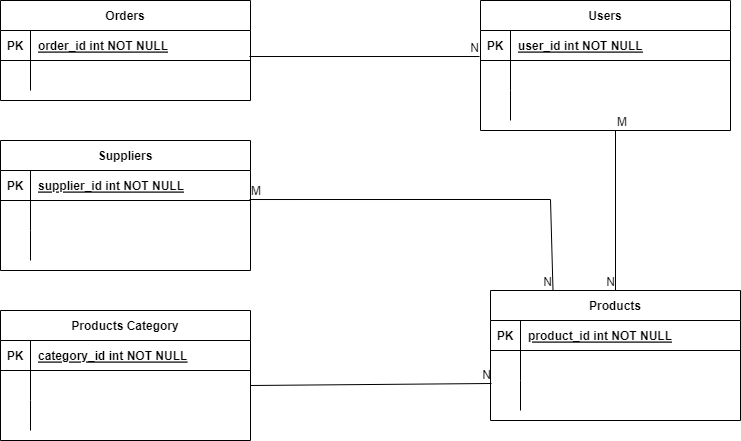

The diagram above was exported from draw.io. Its source (the exported page's mxGraphModel, read from the mxfile embedded in the PNG):
<mxGraphModel dx="868" dy="482" grid="1" gridSize="10" guides="1" tooltips="1" connect="1" arrows="1" fold="1" page="1" pageScale="1" pageWidth="850" pageHeight="1100" math="0" shadow="0" extFonts="Permanent Marker^https://fonts.googleapis.com/css?family=Permanent+Marker">
  <root>
    <mxCell id="0" />
    <mxCell id="1" parent="0" />
    <mxCell id="C-vyLk0tnHw3VtMMgP7b-2" value="Users" style="shape=table;startSize=30;container=1;collapsible=1;childLayout=tableLayout;fixedRows=1;rowLines=0;fontStyle=1;align=center;resizeLast=1;" parent="1" vertex="1">
      <mxGeometry x="520" y="40" width="250" height="130" as="geometry" />
    </mxCell>
    <mxCell id="C-vyLk0tnHw3VtMMgP7b-3" value="" style="shape=partialRectangle;collapsible=0;dropTarget=0;pointerEvents=0;fillColor=none;points=[[0,0.5],[1,0.5]];portConstraint=eastwest;top=0;left=0;right=0;bottom=1;" parent="C-vyLk0tnHw3VtMMgP7b-2" vertex="1">
      <mxGeometry y="30" width="250" height="30" as="geometry" />
    </mxCell>
    <mxCell id="C-vyLk0tnHw3VtMMgP7b-4" value="PK" style="shape=partialRectangle;overflow=hidden;connectable=0;fillColor=none;top=0;left=0;bottom=0;right=0;fontStyle=1;" parent="C-vyLk0tnHw3VtMMgP7b-3" vertex="1">
      <mxGeometry width="30" height="30" as="geometry">
        <mxRectangle width="30" height="30" as="alternateBounds" />
      </mxGeometry>
    </mxCell>
    <mxCell id="C-vyLk0tnHw3VtMMgP7b-5" value="user_id int NOT NULL " style="shape=partialRectangle;overflow=hidden;connectable=0;fillColor=none;top=0;left=0;bottom=0;right=0;align=left;spacingLeft=6;fontStyle=5;" parent="C-vyLk0tnHw3VtMMgP7b-3" vertex="1">
      <mxGeometry x="30" width="220" height="30" as="geometry">
        <mxRectangle width="220" height="30" as="alternateBounds" />
      </mxGeometry>
    </mxCell>
    <mxCell id="C-vyLk0tnHw3VtMMgP7b-6" value="" style="shape=partialRectangle;collapsible=0;dropTarget=0;pointerEvents=0;fillColor=none;points=[[0,0.5],[1,0.5]];portConstraint=eastwest;top=0;left=0;right=0;bottom=0;" parent="C-vyLk0tnHw3VtMMgP7b-2" vertex="1">
      <mxGeometry y="60" width="250" height="30" as="geometry" />
    </mxCell>
    <mxCell id="C-vyLk0tnHw3VtMMgP7b-7" value="" style="shape=partialRectangle;overflow=hidden;connectable=0;fillColor=none;top=0;left=0;bottom=0;right=0;" parent="C-vyLk0tnHw3VtMMgP7b-6" vertex="1">
      <mxGeometry width="30" height="30" as="geometry">
        <mxRectangle width="30" height="30" as="alternateBounds" />
      </mxGeometry>
    </mxCell>
    <mxCell id="C-vyLk0tnHw3VtMMgP7b-8" value="" style="shape=partialRectangle;overflow=hidden;connectable=0;fillColor=none;top=0;left=0;bottom=0;right=0;align=left;spacingLeft=6;" parent="C-vyLk0tnHw3VtMMgP7b-6" vertex="1">
      <mxGeometry x="30" width="220" height="30" as="geometry">
        <mxRectangle width="220" height="30" as="alternateBounds" />
      </mxGeometry>
    </mxCell>
    <mxCell id="C-vyLk0tnHw3VtMMgP7b-9" value="" style="shape=partialRectangle;collapsible=0;dropTarget=0;pointerEvents=0;fillColor=none;points=[[0,0.5],[1,0.5]];portConstraint=eastwest;top=0;left=0;right=0;bottom=0;" parent="C-vyLk0tnHw3VtMMgP7b-2" vertex="1">
      <mxGeometry y="90" width="250" height="30" as="geometry" />
    </mxCell>
    <mxCell id="C-vyLk0tnHw3VtMMgP7b-10" value="" style="shape=partialRectangle;overflow=hidden;connectable=0;fillColor=none;top=0;left=0;bottom=0;right=0;" parent="C-vyLk0tnHw3VtMMgP7b-9" vertex="1">
      <mxGeometry width="30" height="30" as="geometry">
        <mxRectangle width="30" height="30" as="alternateBounds" />
      </mxGeometry>
    </mxCell>
    <mxCell id="C-vyLk0tnHw3VtMMgP7b-11" value="" style="shape=partialRectangle;overflow=hidden;connectable=0;fillColor=none;top=0;left=0;bottom=0;right=0;align=left;spacingLeft=6;" parent="C-vyLk0tnHw3VtMMgP7b-9" vertex="1">
      <mxGeometry x="30" width="220" height="30" as="geometry">
        <mxRectangle width="220" height="30" as="alternateBounds" />
      </mxGeometry>
    </mxCell>
    <mxCell id="C-vyLk0tnHw3VtMMgP7b-13" value="Products" style="shape=table;startSize=30;container=1;collapsible=1;childLayout=tableLayout;fixedRows=1;rowLines=0;fontStyle=1;align=center;resizeLast=1;" parent="1" vertex="1">
      <mxGeometry x="530" y="330" width="250" height="130" as="geometry" />
    </mxCell>
    <mxCell id="C-vyLk0tnHw3VtMMgP7b-14" value="" style="shape=partialRectangle;collapsible=0;dropTarget=0;pointerEvents=0;fillColor=none;points=[[0,0.5],[1,0.5]];portConstraint=eastwest;top=0;left=0;right=0;bottom=1;" parent="C-vyLk0tnHw3VtMMgP7b-13" vertex="1">
      <mxGeometry y="30" width="250" height="30" as="geometry" />
    </mxCell>
    <mxCell id="C-vyLk0tnHw3VtMMgP7b-15" value="PK" style="shape=partialRectangle;overflow=hidden;connectable=0;fillColor=none;top=0;left=0;bottom=0;right=0;fontStyle=1;" parent="C-vyLk0tnHw3VtMMgP7b-14" vertex="1">
      <mxGeometry width="30" height="30" as="geometry">
        <mxRectangle width="30" height="30" as="alternateBounds" />
      </mxGeometry>
    </mxCell>
    <mxCell id="C-vyLk0tnHw3VtMMgP7b-16" value="product_id int NOT NULL " style="shape=partialRectangle;overflow=hidden;connectable=0;fillColor=none;top=0;left=0;bottom=0;right=0;align=left;spacingLeft=6;fontStyle=5;" parent="C-vyLk0tnHw3VtMMgP7b-14" vertex="1">
      <mxGeometry x="30" width="220" height="30" as="geometry">
        <mxRectangle width="220" height="30" as="alternateBounds" />
      </mxGeometry>
    </mxCell>
    <mxCell id="C-vyLk0tnHw3VtMMgP7b-17" value="" style="shape=partialRectangle;collapsible=0;dropTarget=0;pointerEvents=0;fillColor=none;points=[[0,0.5],[1,0.5]];portConstraint=eastwest;top=0;left=0;right=0;bottom=0;" parent="C-vyLk0tnHw3VtMMgP7b-13" vertex="1">
      <mxGeometry y="60" width="250" height="30" as="geometry" />
    </mxCell>
    <mxCell id="C-vyLk0tnHw3VtMMgP7b-18" value="" style="shape=partialRectangle;overflow=hidden;connectable=0;fillColor=none;top=0;left=0;bottom=0;right=0;" parent="C-vyLk0tnHw3VtMMgP7b-17" vertex="1">
      <mxGeometry width="30" height="30" as="geometry">
        <mxRectangle width="30" height="30" as="alternateBounds" />
      </mxGeometry>
    </mxCell>
    <mxCell id="C-vyLk0tnHw3VtMMgP7b-19" value="" style="shape=partialRectangle;overflow=hidden;connectable=0;fillColor=none;top=0;left=0;bottom=0;right=0;align=left;spacingLeft=6;" parent="C-vyLk0tnHw3VtMMgP7b-17" vertex="1">
      <mxGeometry x="30" width="220" height="30" as="geometry">
        <mxRectangle width="220" height="30" as="alternateBounds" />
      </mxGeometry>
    </mxCell>
    <mxCell id="C-vyLk0tnHw3VtMMgP7b-20" value="" style="shape=partialRectangle;collapsible=0;dropTarget=0;pointerEvents=0;fillColor=none;points=[[0,0.5],[1,0.5]];portConstraint=eastwest;top=0;left=0;right=0;bottom=0;" parent="C-vyLk0tnHw3VtMMgP7b-13" vertex="1">
      <mxGeometry y="90" width="250" height="30" as="geometry" />
    </mxCell>
    <mxCell id="C-vyLk0tnHw3VtMMgP7b-21" value="" style="shape=partialRectangle;overflow=hidden;connectable=0;fillColor=none;top=0;left=0;bottom=0;right=0;" parent="C-vyLk0tnHw3VtMMgP7b-20" vertex="1">
      <mxGeometry width="30" height="30" as="geometry">
        <mxRectangle width="30" height="30" as="alternateBounds" />
      </mxGeometry>
    </mxCell>
    <mxCell id="C-vyLk0tnHw3VtMMgP7b-22" value="" style="shape=partialRectangle;overflow=hidden;connectable=0;fillColor=none;top=0;left=0;bottom=0;right=0;align=left;spacingLeft=6;" parent="C-vyLk0tnHw3VtMMgP7b-20" vertex="1">
      <mxGeometry x="30" width="220" height="30" as="geometry">
        <mxRectangle width="220" height="30" as="alternateBounds" />
      </mxGeometry>
    </mxCell>
    <mxCell id="C-vyLk0tnHw3VtMMgP7b-23" value="Orders" style="shape=table;startSize=30;container=1;collapsible=1;childLayout=tableLayout;fixedRows=1;rowLines=0;fontStyle=1;align=center;resizeLast=1;" parent="1" vertex="1">
      <mxGeometry x="40" y="40" width="250" height="100" as="geometry" />
    </mxCell>
    <mxCell id="C-vyLk0tnHw3VtMMgP7b-24" value="" style="shape=partialRectangle;collapsible=0;dropTarget=0;pointerEvents=0;fillColor=none;points=[[0,0.5],[1,0.5]];portConstraint=eastwest;top=0;left=0;right=0;bottom=1;" parent="C-vyLk0tnHw3VtMMgP7b-23" vertex="1">
      <mxGeometry y="30" width="250" height="30" as="geometry" />
    </mxCell>
    <mxCell id="C-vyLk0tnHw3VtMMgP7b-25" value="PK" style="shape=partialRectangle;overflow=hidden;connectable=0;fillColor=none;top=0;left=0;bottom=0;right=0;fontStyle=1;" parent="C-vyLk0tnHw3VtMMgP7b-24" vertex="1">
      <mxGeometry width="30" height="30" as="geometry">
        <mxRectangle width="30" height="30" as="alternateBounds" />
      </mxGeometry>
    </mxCell>
    <mxCell id="C-vyLk0tnHw3VtMMgP7b-26" value="order_id int NOT NULL" style="shape=partialRectangle;overflow=hidden;connectable=0;fillColor=none;top=0;left=0;bottom=0;right=0;align=left;spacingLeft=6;fontStyle=5;" parent="C-vyLk0tnHw3VtMMgP7b-24" vertex="1">
      <mxGeometry x="30" width="220" height="30" as="geometry">
        <mxRectangle width="220" height="30" as="alternateBounds" />
      </mxGeometry>
    </mxCell>
    <mxCell id="C-vyLk0tnHw3VtMMgP7b-27" value="" style="shape=partialRectangle;collapsible=0;dropTarget=0;pointerEvents=0;fillColor=none;points=[[0,0.5],[1,0.5]];portConstraint=eastwest;top=0;left=0;right=0;bottom=0;" parent="C-vyLk0tnHw3VtMMgP7b-23" vertex="1">
      <mxGeometry y="60" width="250" height="30" as="geometry" />
    </mxCell>
    <mxCell id="C-vyLk0tnHw3VtMMgP7b-28" value="" style="shape=partialRectangle;overflow=hidden;connectable=0;fillColor=none;top=0;left=0;bottom=0;right=0;" parent="C-vyLk0tnHw3VtMMgP7b-27" vertex="1">
      <mxGeometry width="30" height="30" as="geometry">
        <mxRectangle width="30" height="30" as="alternateBounds" />
      </mxGeometry>
    </mxCell>
    <mxCell id="C-vyLk0tnHw3VtMMgP7b-29" value="" style="shape=partialRectangle;overflow=hidden;connectable=0;fillColor=none;top=0;left=0;bottom=0;right=0;align=left;spacingLeft=6;" parent="C-vyLk0tnHw3VtMMgP7b-27" vertex="1">
      <mxGeometry x="30" width="220" height="30" as="geometry">
        <mxRectangle width="220" height="30" as="alternateBounds" />
      </mxGeometry>
    </mxCell>
    <mxCell id="4ufOB9vh0bngQSHYkM68-1" value="Suppliers" style="shape=table;startSize=30;container=1;collapsible=1;childLayout=tableLayout;fixedRows=1;rowLines=0;fontStyle=1;align=center;resizeLast=1;" vertex="1" parent="1">
      <mxGeometry x="40" y="180" width="250" height="130" as="geometry" />
    </mxCell>
    <mxCell id="4ufOB9vh0bngQSHYkM68-2" value="" style="shape=partialRectangle;collapsible=0;dropTarget=0;pointerEvents=0;fillColor=none;points=[[0,0.5],[1,0.5]];portConstraint=eastwest;top=0;left=0;right=0;bottom=1;" vertex="1" parent="4ufOB9vh0bngQSHYkM68-1">
      <mxGeometry y="30" width="250" height="30" as="geometry" />
    </mxCell>
    <mxCell id="4ufOB9vh0bngQSHYkM68-3" value="PK" style="shape=partialRectangle;overflow=hidden;connectable=0;fillColor=none;top=0;left=0;bottom=0;right=0;fontStyle=1;" vertex="1" parent="4ufOB9vh0bngQSHYkM68-2">
      <mxGeometry width="30" height="30" as="geometry">
        <mxRectangle width="30" height="30" as="alternateBounds" />
      </mxGeometry>
    </mxCell>
    <mxCell id="4ufOB9vh0bngQSHYkM68-4" value="supplier_id int NOT NULL" style="shape=partialRectangle;overflow=hidden;connectable=0;fillColor=none;top=0;left=0;bottom=0;right=0;align=left;spacingLeft=6;fontStyle=5;" vertex="1" parent="4ufOB9vh0bngQSHYkM68-2">
      <mxGeometry x="30" width="220" height="30" as="geometry">
        <mxRectangle width="220" height="30" as="alternateBounds" />
      </mxGeometry>
    </mxCell>
    <mxCell id="4ufOB9vh0bngQSHYkM68-5" value="" style="shape=partialRectangle;collapsible=0;dropTarget=0;pointerEvents=0;fillColor=none;points=[[0,0.5],[1,0.5]];portConstraint=eastwest;top=0;left=0;right=0;bottom=0;" vertex="1" parent="4ufOB9vh0bngQSHYkM68-1">
      <mxGeometry y="60" width="250" height="30" as="geometry" />
    </mxCell>
    <mxCell id="4ufOB9vh0bngQSHYkM68-6" value="" style="shape=partialRectangle;overflow=hidden;connectable=0;fillColor=none;top=0;left=0;bottom=0;right=0;" vertex="1" parent="4ufOB9vh0bngQSHYkM68-5">
      <mxGeometry width="30" height="30" as="geometry">
        <mxRectangle width="30" height="30" as="alternateBounds" />
      </mxGeometry>
    </mxCell>
    <mxCell id="4ufOB9vh0bngQSHYkM68-7" value="" style="shape=partialRectangle;overflow=hidden;connectable=0;fillColor=none;top=0;left=0;bottom=0;right=0;align=left;spacingLeft=6;" vertex="1" parent="4ufOB9vh0bngQSHYkM68-5">
      <mxGeometry x="30" width="220" height="30" as="geometry">
        <mxRectangle width="220" height="30" as="alternateBounds" />
      </mxGeometry>
    </mxCell>
    <mxCell id="4ufOB9vh0bngQSHYkM68-8" value="" style="shape=partialRectangle;collapsible=0;dropTarget=0;pointerEvents=0;fillColor=none;points=[[0,0.5],[1,0.5]];portConstraint=eastwest;top=0;left=0;right=0;bottom=0;" vertex="1" parent="4ufOB9vh0bngQSHYkM68-1">
      <mxGeometry y="90" width="250" height="30" as="geometry" />
    </mxCell>
    <mxCell id="4ufOB9vh0bngQSHYkM68-9" value="" style="shape=partialRectangle;overflow=hidden;connectable=0;fillColor=none;top=0;left=0;bottom=0;right=0;" vertex="1" parent="4ufOB9vh0bngQSHYkM68-8">
      <mxGeometry width="30" height="30" as="geometry">
        <mxRectangle width="30" height="30" as="alternateBounds" />
      </mxGeometry>
    </mxCell>
    <mxCell id="4ufOB9vh0bngQSHYkM68-10" value="" style="shape=partialRectangle;overflow=hidden;connectable=0;fillColor=none;top=0;left=0;bottom=0;right=0;align=left;spacingLeft=6;" vertex="1" parent="4ufOB9vh0bngQSHYkM68-8">
      <mxGeometry x="30" width="220" height="30" as="geometry">
        <mxRectangle width="220" height="30" as="alternateBounds" />
      </mxGeometry>
    </mxCell>
    <mxCell id="4ufOB9vh0bngQSHYkM68-11" value="Products Category" style="shape=table;startSize=30;container=1;collapsible=1;childLayout=tableLayout;fixedRows=1;rowLines=0;fontStyle=1;align=center;resizeLast=1;" vertex="1" parent="1">
      <mxGeometry x="40" y="350" width="250" height="130" as="geometry" />
    </mxCell>
    <mxCell id="4ufOB9vh0bngQSHYkM68-12" value="" style="shape=partialRectangle;collapsible=0;dropTarget=0;pointerEvents=0;fillColor=none;points=[[0,0.5],[1,0.5]];portConstraint=eastwest;top=0;left=0;right=0;bottom=1;" vertex="1" parent="4ufOB9vh0bngQSHYkM68-11">
      <mxGeometry y="30" width="250" height="30" as="geometry" />
    </mxCell>
    <mxCell id="4ufOB9vh0bngQSHYkM68-13" value="PK" style="shape=partialRectangle;overflow=hidden;connectable=0;fillColor=none;top=0;left=0;bottom=0;right=0;fontStyle=1;" vertex="1" parent="4ufOB9vh0bngQSHYkM68-12">
      <mxGeometry width="30" height="30" as="geometry">
        <mxRectangle width="30" height="30" as="alternateBounds" />
      </mxGeometry>
    </mxCell>
    <mxCell id="4ufOB9vh0bngQSHYkM68-14" value="category_id int NOT NULL " style="shape=partialRectangle;overflow=hidden;connectable=0;fillColor=none;top=0;left=0;bottom=0;right=0;align=left;spacingLeft=6;fontStyle=5;" vertex="1" parent="4ufOB9vh0bngQSHYkM68-12">
      <mxGeometry x="30" width="220" height="30" as="geometry">
        <mxRectangle width="220" height="30" as="alternateBounds" />
      </mxGeometry>
    </mxCell>
    <mxCell id="4ufOB9vh0bngQSHYkM68-15" value="" style="shape=partialRectangle;collapsible=0;dropTarget=0;pointerEvents=0;fillColor=none;points=[[0,0.5],[1,0.5]];portConstraint=eastwest;top=0;left=0;right=0;bottom=0;" vertex="1" parent="4ufOB9vh0bngQSHYkM68-11">
      <mxGeometry y="60" width="250" height="30" as="geometry" />
    </mxCell>
    <mxCell id="4ufOB9vh0bngQSHYkM68-16" value="" style="shape=partialRectangle;overflow=hidden;connectable=0;fillColor=none;top=0;left=0;bottom=0;right=0;" vertex="1" parent="4ufOB9vh0bngQSHYkM68-15">
      <mxGeometry width="30" height="30" as="geometry">
        <mxRectangle width="30" height="30" as="alternateBounds" />
      </mxGeometry>
    </mxCell>
    <mxCell id="4ufOB9vh0bngQSHYkM68-17" value="" style="shape=partialRectangle;overflow=hidden;connectable=0;fillColor=none;top=0;left=0;bottom=0;right=0;align=left;spacingLeft=6;" vertex="1" parent="4ufOB9vh0bngQSHYkM68-15">
      <mxGeometry x="30" width="220" height="30" as="geometry">
        <mxRectangle width="220" height="30" as="alternateBounds" />
      </mxGeometry>
    </mxCell>
    <mxCell id="4ufOB9vh0bngQSHYkM68-18" value="" style="shape=partialRectangle;collapsible=0;dropTarget=0;pointerEvents=0;fillColor=none;points=[[0,0.5],[1,0.5]];portConstraint=eastwest;top=0;left=0;right=0;bottom=0;" vertex="1" parent="4ufOB9vh0bngQSHYkM68-11">
      <mxGeometry y="90" width="250" height="30" as="geometry" />
    </mxCell>
    <mxCell id="4ufOB9vh0bngQSHYkM68-19" value="" style="shape=partialRectangle;overflow=hidden;connectable=0;fillColor=none;top=0;left=0;bottom=0;right=0;" vertex="1" parent="4ufOB9vh0bngQSHYkM68-18">
      <mxGeometry width="30" height="30" as="geometry">
        <mxRectangle width="30" height="30" as="alternateBounds" />
      </mxGeometry>
    </mxCell>
    <mxCell id="4ufOB9vh0bngQSHYkM68-20" value="" style="shape=partialRectangle;overflow=hidden;connectable=0;fillColor=none;top=0;left=0;bottom=0;right=0;align=left;spacingLeft=6;" vertex="1" parent="4ufOB9vh0bngQSHYkM68-18">
      <mxGeometry x="30" width="220" height="30" as="geometry">
        <mxRectangle width="220" height="30" as="alternateBounds" />
      </mxGeometry>
    </mxCell>
    <mxCell id="4ufOB9vh0bngQSHYkM68-21" value="" style="endArrow=none;html=1;rounded=0;exitX=0.996;exitY=0.867;exitDx=0;exitDy=0;exitPerimeter=0;entryX=-0.004;entryY=0.867;entryDx=0;entryDy=0;entryPerimeter=0;" edge="1" parent="1" source="C-vyLk0tnHw3VtMMgP7b-24" target="C-vyLk0tnHw3VtMMgP7b-3">
      <mxGeometry relative="1" as="geometry">
        <mxPoint x="340" y="250" as="sourcePoint" />
        <mxPoint x="500" y="250" as="targetPoint" />
      </mxGeometry>
    </mxCell>
    <mxCell id="4ufOB9vh0bngQSHYkM68-22" value="N" style="resizable=0;html=1;align=right;verticalAlign=bottom;" connectable="0" vertex="1" parent="4ufOB9vh0bngQSHYkM68-21">
      <mxGeometry x="1" relative="1" as="geometry" />
    </mxCell>
    <mxCell id="4ufOB9vh0bngQSHYkM68-27" value="" style="endArrow=none;html=1;rounded=0;" edge="1" parent="1" target="C-vyLk0tnHw3VtMMgP7b-13">
      <mxGeometry relative="1" as="geometry">
        <mxPoint x="655" y="170" as="sourcePoint" />
        <mxPoint x="500" y="250" as="targetPoint" />
      </mxGeometry>
    </mxCell>
    <mxCell id="4ufOB9vh0bngQSHYkM68-28" value="M" style="resizable=0;html=1;align=left;verticalAlign=bottom;" connectable="0" vertex="1" parent="4ufOB9vh0bngQSHYkM68-27">
      <mxGeometry x="-1" relative="1" as="geometry" />
    </mxCell>
    <mxCell id="4ufOB9vh0bngQSHYkM68-29" value="N" style="resizable=0;html=1;align=right;verticalAlign=bottom;" connectable="0" vertex="1" parent="4ufOB9vh0bngQSHYkM68-27">
      <mxGeometry x="1" relative="1" as="geometry" />
    </mxCell>
    <mxCell id="4ufOB9vh0bngQSHYkM68-30" value="" style="endArrow=none;html=1;rounded=0;exitX=0.996;exitY=-0.033;exitDx=0;exitDy=0;exitPerimeter=0;entryX=0.25;entryY=0;entryDx=0;entryDy=0;" edge="1" parent="1" source="4ufOB9vh0bngQSHYkM68-5" target="C-vyLk0tnHw3VtMMgP7b-13">
      <mxGeometry relative="1" as="geometry">
        <mxPoint x="340" y="250" as="sourcePoint" />
        <mxPoint x="500" y="250" as="targetPoint" />
        <Array as="points">
          <mxPoint x="590" y="239" />
        </Array>
      </mxGeometry>
    </mxCell>
    <mxCell id="4ufOB9vh0bngQSHYkM68-31" value="M" style="resizable=0;html=1;align=left;verticalAlign=bottom;" connectable="0" vertex="1" parent="4ufOB9vh0bngQSHYkM68-30">
      <mxGeometry x="-1" relative="1" as="geometry" />
    </mxCell>
    <mxCell id="4ufOB9vh0bngQSHYkM68-32" value="N" style="resizable=0;html=1;align=right;verticalAlign=bottom;" connectable="0" vertex="1" parent="4ufOB9vh0bngQSHYkM68-30">
      <mxGeometry x="1" relative="1" as="geometry" />
    </mxCell>
    <mxCell id="4ufOB9vh0bngQSHYkM68-33" value="" style="endArrow=none;html=1;rounded=0;exitX=1;exitY=0.5;exitDx=0;exitDy=0;entryX=0.004;entryY=0.1;entryDx=0;entryDy=0;entryPerimeter=0;" edge="1" parent="1" source="4ufOB9vh0bngQSHYkM68-15" target="C-vyLk0tnHw3VtMMgP7b-20">
      <mxGeometry relative="1" as="geometry">
        <mxPoint x="340" y="250" as="sourcePoint" />
        <mxPoint x="500" y="250" as="targetPoint" />
      </mxGeometry>
    </mxCell>
    <mxCell id="4ufOB9vh0bngQSHYkM68-34" value="N" style="resizable=0;html=1;align=right;verticalAlign=bottom;" connectable="0" vertex="1" parent="4ufOB9vh0bngQSHYkM68-33">
      <mxGeometry x="1" relative="1" as="geometry" />
    </mxCell>
    <mxCell id="4ufOB9vh0bngQSHYkM68-35" value="" style="shape=partialRectangle;collapsible=0;dropTarget=0;pointerEvents=0;fillColor=none;points=[[0,0.5],[1,0.5]];portConstraint=eastwest;top=0;left=0;right=0;bottom=0;" vertex="1" parent="1">
      <mxGeometry x="40" y="130" width="250" height="30" as="geometry" />
    </mxCell>
    <mxCell id="4ufOB9vh0bngQSHYkM68-36" value="" style="shape=partialRectangle;overflow=hidden;connectable=0;fillColor=none;top=0;left=0;bottom=0;right=0;" vertex="1" parent="4ufOB9vh0bngQSHYkM68-35">
      <mxGeometry width="30" height="30" as="geometry">
        <mxRectangle width="30" height="30" as="alternateBounds" />
      </mxGeometry>
    </mxCell>
    <mxCell id="4ufOB9vh0bngQSHYkM68-37" value="" style="shape=partialRectangle;overflow=hidden;connectable=0;fillColor=none;top=0;left=0;bottom=0;right=0;align=left;spacingLeft=6;" vertex="1" parent="4ufOB9vh0bngQSHYkM68-35">
      <mxGeometry x="30" width="220" height="30" as="geometry">
        <mxRectangle width="220" height="30" as="alternateBounds" />
      </mxGeometry>
    </mxCell>
  </root>
</mxGraphModel>